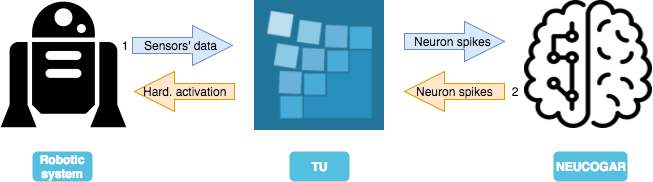

The diagram above was exported from draw.io. Its source (the exported page's mxGraphModel, read from the mxfile embedded in the PNG):
<mxGraphModel dx="829" dy="533" grid="1" gridSize="10" guides="1" tooltips="1" connect="1" arrows="1" fold="1" page="1" pageScale="1" pageWidth="826" pageHeight="1169" background="#ffffff" math="0" shadow="0">
  <root>
    <mxCell id="0" />
    <mxCell id="1" parent="0" />
    <mxCell id="2" value="" style="shape=image;html=1;verticalAlign=top;verticalLabelPosition=bottom;labelBackgroundColor=#ffffff;imageAspect=0;aspect=fixed;image=https://cdn0.iconfinder.com/data/icons/star-wars/512/r2d2-128.png" vertex="1" parent="1">
      <mxGeometry x="6" y="10" width="128" height="128" as="geometry" />
    </mxCell>
    <mxCell id="4" value="" style="shape=image;html=1;verticalAlign=top;verticalLabelPosition=bottom;labelBackgroundColor=#ffffff;imageAspect=0;aspect=fixed;image=https://cdn2.iconfinder.com/data/icons/miscellaneous-31/60/android-brain-128.png" vertex="1" parent="1">
      <mxGeometry x="530" y="9" width="128" height="128" as="geometry" />
    </mxCell>
    <mxCell id="5" value="" style="shape=image;verticalLabelPosition=bottom;labelBackgroundColor=#ffffff;verticalAlign=top;aspect=fixed;imageAspect=0;image=data:image/png,(base64 omitted: 7504 chars);" vertex="1" parent="1">
      <mxGeometry x="260" y="9" width="130" height="130" as="geometry" />
    </mxCell>
    <mxCell id="6" value="Sensors' data&amp;nbsp;" style="html=1;shadow=0;dashed=0;align=center;verticalAlign=middle;shape=mxgraph.arrows2.arrow;dy=0.6;dx=40;notch=0;fillColor=#dae8fc;strokeColor=#6c8ebf;" vertex="1" parent="1">
      <mxGeometry x="138" y="34" width="100" height="40" as="geometry" />
    </mxCell>
    <mxCell id="8" value="Neuron spikes&lt;span&gt;&amp;nbsp;&lt;/span&gt;" style="html=1;shadow=0;dashed=0;align=center;verticalAlign=middle;shape=mxgraph.arrows2.arrow;dy=0.6;dx=40;notch=0;fillColor=#dae8fc;strokeColor=#6c8ebf;" vertex="1" parent="1">
      <mxGeometry x="410" y="30" width="100" height="40" as="geometry" />
    </mxCell>
    <mxCell id="10" value="Neuron spikes" style="html=1;shadow=0;dashed=0;align=center;verticalAlign=middle;shape=mxgraph.arrows2.arrow;dy=0.6;dx=40;flipH=1;notch=0;fillColor=#ffe6cc;strokeColor=#d79b00;" vertex="1" parent="1">
      <mxGeometry x="410" y="80" width="100" height="40" as="geometry" />
    </mxCell>
    <mxCell id="11" value="Hard. activation" style="html=1;shadow=0;dashed=0;align=center;verticalAlign=middle;shape=mxgraph.arrows2.arrow;dy=0.6;dx=40;flipH=1;notch=0;fillColor=#ffe6cc;strokeColor=#d79b00;" vertex="1" parent="1">
      <mxGeometry x="140" y="80" width="100" height="40" as="geometry" />
    </mxCell>
    <mxCell id="12" value="TU" style="html=1;shadow=0;dashed=0;shape=mxgraph.bootstrap.rrect;align=center;rSize=5;strokeColor=none;fillColor=#55BFE0;fontColor=#ffffff;fontStyle=1;whiteSpace=wrap;" vertex="1" parent="1">
      <mxGeometry x="295" y="160" width="60" height="30" as="geometry" />
    </mxCell>
    <mxCell id="13" value="Robotic system" style="html=1;shadow=0;dashed=0;shape=mxgraph.bootstrap.rrect;align=center;rSize=5;strokeColor=none;fillColor=#55BFE0;fontColor=#ffffff;fontStyle=1;whiteSpace=wrap;" vertex="1" parent="1">
      <mxGeometry x="38" y="160" width="60" height="30" as="geometry" />
    </mxCell>
    <mxCell id="14" value="NEUCOGAR" style="html=1;shadow=0;dashed=0;shape=mxgraph.bootstrap.rrect;align=center;rSize=5;strokeColor=none;fillColor=#55BFE0;fontColor=#ffffff;fontStyle=1;whiteSpace=wrap;" vertex="1" parent="1">
      <mxGeometry x="559" y="160" width="74" height="30" as="geometry" />
    </mxCell>
    <mxCell id="15" value="1" style="text;html=1;strokeColor=none;fillColor=none;align=center;verticalAlign=middle;whiteSpace=wrap;" vertex="1" parent="1">
      <mxGeometry x="110" y="44" width="40" height="20" as="geometry" />
    </mxCell>
    <mxCell id="17" value="2" style="text;html=1;strokeColor=none;fillColor=none;align=center;verticalAlign=middle;whiteSpace=wrap;" vertex="1" parent="1">
      <mxGeometry x="500" y="90" width="40" height="20" as="geometry" />
    </mxCell>
    <mxCell id="18" style="edgeStyle=orthogonalEdgeStyle;rounded=0;html=1;exitX=0.5;exitY=1;entryX=0.5;entryY=1;jettySize=auto;orthogonalLoop=1;" edge="1" parent="1" source="17" target="17">
      <mxGeometry relative="1" as="geometry" />
    </mxCell>
  </root>
</mxGraphModel>